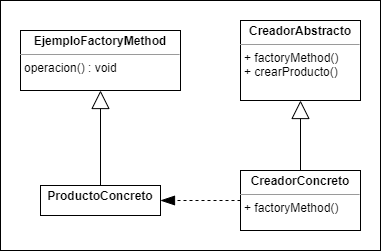

The diagram above was exported from draw.io. Its source (the exported page's mxGraphModel, read from the mxfile embedded in the PNG):
<mxGraphModel dx="1381" dy="764" grid="1" gridSize="10" guides="1" tooltips="1" connect="1" arrows="1" fold="1" page="1" pageScale="1" pageWidth="827" pageHeight="1169" math="0" shadow="0">
  <root>
    <mxCell id="WIyWlLk6GJQsqaUBKTNV-0" />
    <mxCell id="WIyWlLk6GJQsqaUBKTNV-1" parent="WIyWlLk6GJQsqaUBKTNV-0" />
    <mxCell id="73BOK1csVcVny2qEmn83-19" value="" style="rounded=0;whiteSpace=wrap;html=1;" vertex="1" parent="WIyWlLk6GJQsqaUBKTNV-1">
      <mxGeometry x="80" y="30" width="380" height="250" as="geometry" />
    </mxCell>
    <mxCell id="73BOK1csVcVny2qEmn83-9" value="&lt;p style=&quot;margin: 0px ; margin-top: 4px ; text-align: center&quot;&gt;&lt;b&gt;EjemploFactoryMethod&lt;/b&gt;&lt;/p&gt;&lt;hr size=&quot;1&quot;&gt;&lt;p style=&quot;margin: 0px ; margin-left: 4px&quot;&gt;operacion() : void&lt;/p&gt;" style="verticalAlign=top;align=left;overflow=fill;fontSize=12;fontFamily=Helvetica;html=1;" vertex="1" parent="WIyWlLk6GJQsqaUBKTNV-1">
      <mxGeometry x="100" y="60" width="160" height="60" as="geometry" />
    </mxCell>
    <mxCell id="73BOK1csVcVny2qEmn83-10" value="&lt;p style=&quot;margin: 0px ; margin-top: 4px ; text-align: center&quot;&gt;&lt;b&gt;CreadorAbstracto&lt;/b&gt;&lt;/p&gt;&lt;hr size=&quot;1&quot;&gt;&lt;p style=&quot;margin: 0px ; margin-left: 4px&quot;&gt;+ factoryMethod()&lt;/p&gt;&lt;p style=&quot;margin: 0px ; margin-left: 4px&quot;&gt;+ crearProducto()&lt;/p&gt;" style="verticalAlign=top;align=left;overflow=fill;fontSize=12;fontFamily=Helvetica;html=1;" vertex="1" parent="WIyWlLk6GJQsqaUBKTNV-1">
      <mxGeometry x="320" y="50" width="120" height="80" as="geometry" />
    </mxCell>
    <mxCell id="73BOK1csVcVny2qEmn83-12" value="&lt;p style=&quot;margin: 0px ; margin-top: 4px ; text-align: center&quot;&gt;&lt;b&gt;CreadorConcreto&lt;/b&gt;&lt;/p&gt;&lt;hr size=&quot;1&quot;&gt;&lt;p style=&quot;margin: 0px ; margin-left: 4px&quot;&gt;+&amp;nbsp;factoryMethod()&lt;/p&gt;" style="verticalAlign=top;align=left;overflow=fill;fontSize=12;fontFamily=Helvetica;html=1;" vertex="1" parent="WIyWlLk6GJQsqaUBKTNV-1">
      <mxGeometry x="320" y="200" width="120" height="60" as="geometry" />
    </mxCell>
    <mxCell id="73BOK1csVcVny2qEmn83-13" value="&lt;p style=&quot;margin: 0px ; margin-top: 4px ; text-align: center&quot;&gt;&lt;b&gt;ProductoConcreto&lt;/b&gt;&lt;/p&gt;&lt;p style=&quot;margin: 0px ; margin-left: 4px&quot;&gt;&lt;br&gt;&lt;/p&gt;" style="verticalAlign=top;align=left;overflow=fill;fontSize=12;fontFamily=Helvetica;html=1;" vertex="1" parent="WIyWlLk6GJQsqaUBKTNV-1">
      <mxGeometry x="120" y="215" width="120" height="30" as="geometry" />
    </mxCell>
    <mxCell id="73BOK1csVcVny2qEmn83-14" value="" style="endArrow=block;endSize=16;endFill=0;html=1;entryX=0.5;entryY=1;entryDx=0;entryDy=0;exitX=0.5;exitY=0;exitDx=0;exitDy=0;" edge="1" parent="WIyWlLk6GJQsqaUBKTNV-1" source="73BOK1csVcVny2qEmn83-12" target="73BOK1csVcVny2qEmn83-10">
      <mxGeometry width="160" relative="1" as="geometry">
        <mxPoint x="180" y="330" as="sourcePoint" />
        <mxPoint x="340" y="330" as="targetPoint" />
      </mxGeometry>
    </mxCell>
    <mxCell id="73BOK1csVcVny2qEmn83-16" value="" style="endArrow=blockThin;dashed=1;endFill=1;endSize=12;html=1;exitX=0;exitY=0.5;exitDx=0;exitDy=0;entryX=1;entryY=0.5;entryDx=0;entryDy=0;shadow=0;sketch=0;rounded=1;startArrow=none;startFill=0;" edge="1" parent="WIyWlLk6GJQsqaUBKTNV-1" source="73BOK1csVcVny2qEmn83-12" target="73BOK1csVcVny2qEmn83-13">
      <mxGeometry width="160" relative="1" as="geometry">
        <mxPoint x="180" y="330" as="sourcePoint" />
        <mxPoint x="340" y="330" as="targetPoint" />
      </mxGeometry>
    </mxCell>
    <mxCell id="73BOK1csVcVny2qEmn83-17" value="" style="endArrow=block;endSize=16;endFill=0;html=1;entryX=0.5;entryY=1;entryDx=0;entryDy=0;exitX=0.5;exitY=0;exitDx=0;exitDy=0;" edge="1" parent="WIyWlLk6GJQsqaUBKTNV-1" source="73BOK1csVcVny2qEmn83-13" target="73BOK1csVcVny2qEmn83-9">
      <mxGeometry width="160" relative="1" as="geometry">
        <mxPoint x="390" y="210" as="sourcePoint" />
        <mxPoint x="390" y="130" as="targetPoint" />
        <Array as="points" />
      </mxGeometry>
    </mxCell>
  </root>
</mxGraphModel>